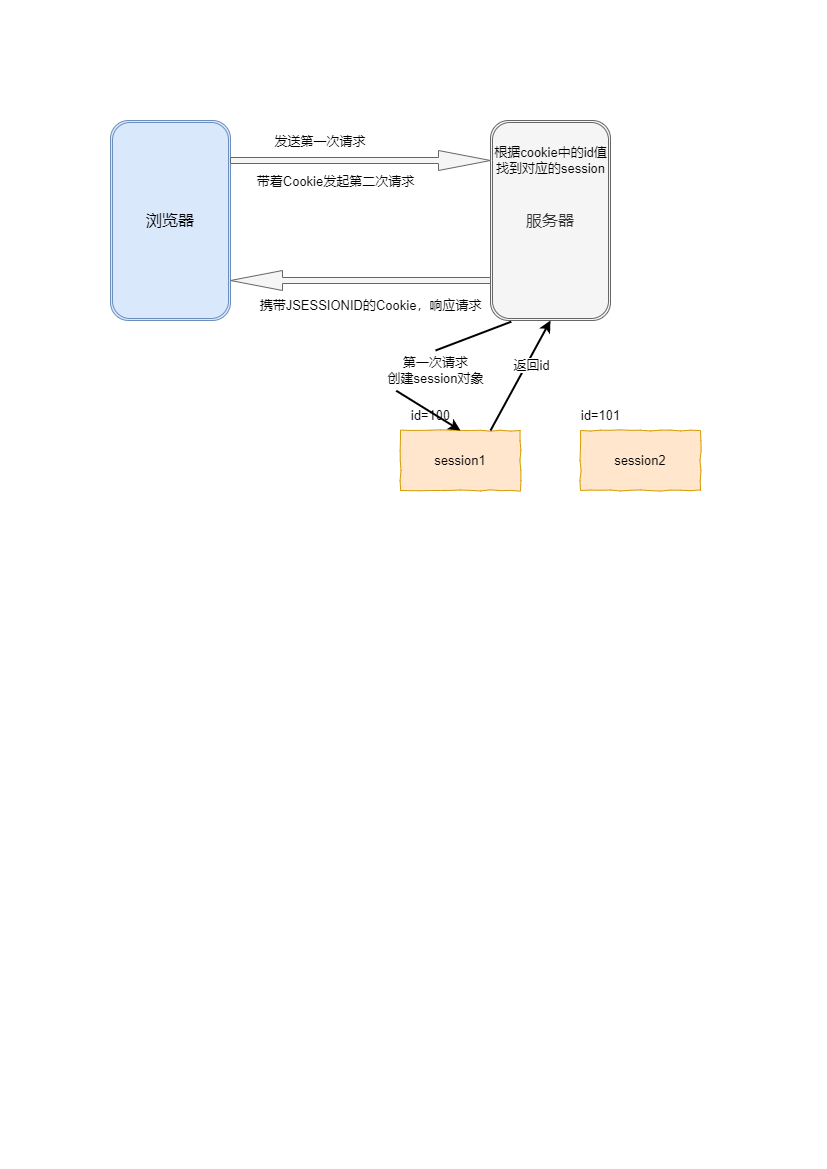

The diagram above was exported from draw.io. Its source (the exported page's mxGraphModel, read from the mxfile embedded in the PNG):
<mxGraphModel dx="1038" dy="556" grid="1" gridSize="10" guides="1" tooltips="1" connect="1" arrows="1" fold="1" page="1" pageScale="1" pageWidth="827" pageHeight="1169" background="none" math="0" shadow="0">
  <root>
    <mxCell id="0" />
    <mxCell id="1" parent="0" />
    <mxCell id="j-vh7UEshzy5x7hYCOGh-2" value="&lt;font style=&quot;font-size: 16px;&quot;&gt;浏览器&lt;/font&gt;" style="shape=ext;double=1;rounded=1;whiteSpace=wrap;html=1;fillColor=#dae8fc;strokeColor=#6c8ebf;" vertex="1" parent="1">
      <mxGeometry x="110" y="120" width="120" height="200" as="geometry" />
    </mxCell>
    <mxCell id="j-vh7UEshzy5x7hYCOGh-3" value="&lt;font style=&quot;font-size: 16px;&quot;&gt;服务器&lt;/font&gt;" style="shape=ext;double=1;rounded=1;whiteSpace=wrap;html=1;fillColor=#f5f5f5;fontColor=#333333;strokeColor=#666666;" vertex="1" parent="1">
      <mxGeometry x="490" y="120" width="120" height="200" as="geometry" />
    </mxCell>
    <mxCell id="j-vh7UEshzy5x7hYCOGh-8" value="" style="shape=singleArrow;whiteSpace=wrap;html=1;fontSize=16;fillColor=#f5f5f5;fontColor=#333333;strokeColor=#666666;" vertex="1" parent="1">
      <mxGeometry x="230" y="150" width="260" height="20" as="geometry" />
    </mxCell>
    <mxCell id="j-vh7UEshzy5x7hYCOGh-9" value="" style="shape=singleArrow;direction=west;whiteSpace=wrap;html=1;fontSize=16;fillColor=#f5f5f5;fontColor=#333333;strokeColor=#666666;" vertex="1" parent="1">
      <mxGeometry x="230" y="270" width="260" height="20" as="geometry" />
    </mxCell>
    <mxCell id="j-vh7UEshzy5x7hYCOGh-12" value="&lt;font style=&quot;font-size: 13px;&quot;&gt;发送第一次请求&lt;/font&gt;" style="whiteSpace=wrap;html=1;fontSize=16;fillColor=default;strokeColor=none;" vertex="1" parent="1">
      <mxGeometry x="260" y="130" width="120" height="20" as="geometry" />
    </mxCell>
    <mxCell id="j-vh7UEshzy5x7hYCOGh-19" value="&lt;font style=&quot;font-size: 13px;&quot;&gt;带着Cookie发起第二次请求&lt;/font&gt;" style="text;html=1;align=center;verticalAlign=middle;resizable=0;points=[];autosize=1;strokeColor=none;fillColor=none;fontSize=15;" vertex="1" parent="1">
      <mxGeometry x="245" y="165" width="180" height="30" as="geometry" />
    </mxCell>
    <mxCell id="j-vh7UEshzy5x7hYCOGh-20" value="&lt;span style=&quot;text-align: left;&quot;&gt;携带JSESSIONID的Cookie，响应请求&lt;/span&gt;" style="text;html=1;align=center;verticalAlign=middle;resizable=0;points=[];autosize=1;strokeColor=none;fillColor=none;fontSize=13;" vertex="1" parent="1">
      <mxGeometry x="245" y="290" width="250" height="30" as="geometry" />
    </mxCell>
    <mxCell id="j-vh7UEshzy5x7hYCOGh-21" value="根据cookie中的id值&lt;br&gt;找到对应的session" style="text;html=1;align=center;verticalAlign=middle;resizable=0;points=[];autosize=1;strokeColor=none;fillColor=none;fontSize=13;" vertex="1" parent="1">
      <mxGeometry x="480" y="140" width="140" height="40" as="geometry" />
    </mxCell>
    <mxCell id="j-vh7UEshzy5x7hYCOGh-22" value="session1" style="rounded=0;whiteSpace=wrap;html=1;fontSize=13;fillColor=#ffe6cc;strokeColor=#d79b00;comic=1;" vertex="1" parent="1">
      <mxGeometry x="400" y="430" width="120" height="60" as="geometry" />
    </mxCell>
    <mxCell id="j-vh7UEshzy5x7hYCOGh-23" value="session2" style="rounded=0;whiteSpace=wrap;html=1;fontSize=13;fillColor=#ffe6cc;strokeColor=#d79b00;comic=1;" vertex="1" parent="1">
      <mxGeometry x="580" y="430" width="120" height="60" as="geometry" />
    </mxCell>
    <mxCell id="j-vh7UEshzy5x7hYCOGh-24" value="id=100" style="text;html=1;align=center;verticalAlign=middle;resizable=0;points=[];autosize=1;strokeColor=none;fillColor=none;fontSize=13;" vertex="1" parent="1">
      <mxGeometry x="400" y="400" width="60" height="30" as="geometry" />
    </mxCell>
    <mxCell id="j-vh7UEshzy5x7hYCOGh-25" value="id=101" style="text;html=1;align=center;verticalAlign=middle;resizable=0;points=[];autosize=1;strokeColor=none;fillColor=none;fontSize=13;" vertex="1" parent="1">
      <mxGeometry x="570" y="400" width="60" height="30" as="geometry" />
    </mxCell>
    <mxCell id="j-vh7UEshzy5x7hYCOGh-26" value="" style="endArrow=classic;html=1;rounded=0;fontSize=13;targetPerimeterSpacing=1;strokeWidth=2;exitX=0.173;exitY=1.006;exitDx=0;exitDy=0;exitPerimeter=0;entryX=0.5;entryY=0;entryDx=0;entryDy=0;startArrow=none;" edge="1" parent="1" source="j-vh7UEshzy5x7hYCOGh-27" target="j-vh7UEshzy5x7hYCOGh-22">
      <mxGeometry width="50" height="50" relative="1" as="geometry">
        <mxPoint x="500" y="420" as="sourcePoint" />
        <mxPoint x="550" y="370" as="targetPoint" />
      </mxGeometry>
    </mxCell>
    <mxCell id="j-vh7UEshzy5x7hYCOGh-27" value="第一次请求&lt;br&gt;创建session对象" style="text;html=1;align=center;verticalAlign=middle;resizable=0;points=[];autosize=1;strokeColor=none;fillColor=none;fontSize=13;" vertex="1" parent="1">
      <mxGeometry x="375" y="350" width="120" height="40" as="geometry" />
    </mxCell>
    <mxCell id="j-vh7UEshzy5x7hYCOGh-29" value="" style="endArrow=none;html=1;rounded=0;fontSize=13;strokeWidth=2;exitX=0.173;exitY=1.006;exitDx=0;exitDy=0;exitPerimeter=0;entryX=0.5;entryY=0;entryDx=0;entryDy=0;" edge="1" parent="1" source="j-vh7UEshzy5x7hYCOGh-3" target="j-vh7UEshzy5x7hYCOGh-27">
      <mxGeometry width="50" height="50" relative="1" as="geometry">
        <mxPoint x="510.76" y="321.20000000000005" as="sourcePoint" />
        <mxPoint x="460" y="430" as="targetPoint" />
      </mxGeometry>
    </mxCell>
    <mxCell id="j-vh7UEshzy5x7hYCOGh-30" value="" style="endArrow=classic;html=1;rounded=0;fontSize=13;targetPerimeterSpacing=1;strokeWidth=2;entryX=0.5;entryY=1;entryDx=0;entryDy=0;exitX=0.75;exitY=0;exitDx=0;exitDy=0;" edge="1" parent="1" source="j-vh7UEshzy5x7hYCOGh-22" target="j-vh7UEshzy5x7hYCOGh-3">
      <mxGeometry width="50" height="50" relative="1" as="geometry">
        <mxPoint x="500" y="420" as="sourcePoint" />
        <mxPoint x="550" y="370" as="targetPoint" />
      </mxGeometry>
    </mxCell>
    <mxCell id="j-vh7UEshzy5x7hYCOGh-31" value="返回id" style="edgeLabel;html=1;align=center;verticalAlign=middle;resizable=0;points=[];fontSize=13;" vertex="1" connectable="0" parent="j-vh7UEshzy5x7hYCOGh-30">
      <mxGeometry x="0.225" y="-4" relative="1" as="geometry">
        <mxPoint as="offset" />
      </mxGeometry>
    </mxCell>
  </root>
</mxGraphModel>